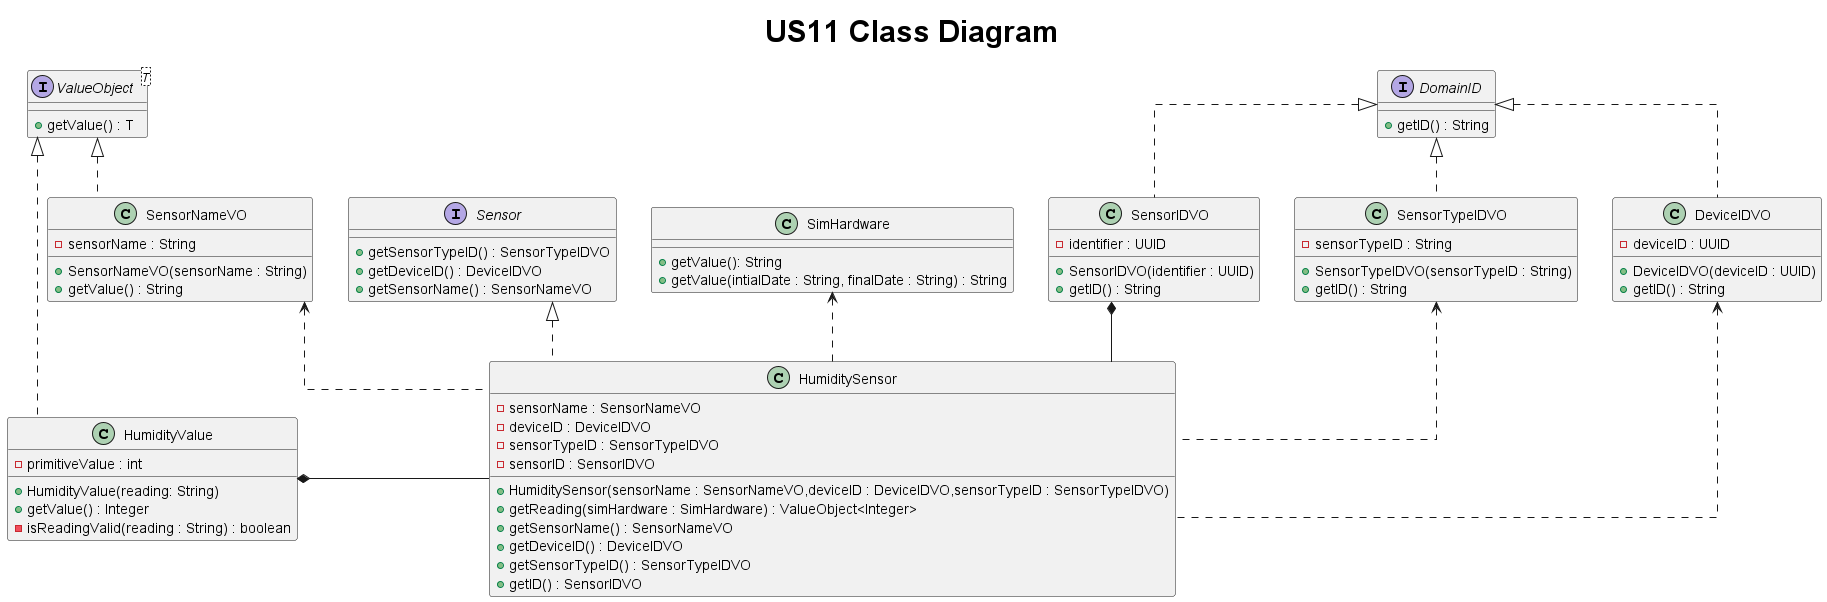

The diagram above was rendered by PlantUML. Its source (embedded in the PNG):
@startuml
title <size: 30> US11 Class Diagram

skinparam linetype ortho

interface Sensor {

}



interface DomainID{
    + getID() : String
}

interface ValueObject<T> {
    + getValue() : T
}

interface Sensor {
    + getSensorTypeID() : SensorTypeIDVO
    + getDeviceID() : DeviceIDVO
    + getSensorName() : SensorNameVO
}

class HumiditySensor{
    - sensorName : SensorNameVO
    - deviceID : DeviceIDVO
    - sensorTypeID : SensorTypeIDVO
    - sensorID : SensorIDVO



    + HumiditySensor(sensorName : SensorNameVO,deviceID : DeviceIDVO,sensorTypeID : SensorTypeIDVO)
    + getReading(simHardware : SimHardware) : ValueObject<Integer>
    + getSensorName() : SensorNameVO
    + getDeviceID() : DeviceIDVO
    + getSensorTypeID() : SensorTypeIDVO
    + getID() : SensorIDVO
}

class HumidityValue{
    - primitiveValue : int

    + HumidityValue(reading: String)
    + getValue() : Integer
    - isReadingValid(reading : String) : boolean
}

class SimHardware{
    + getValue(): String
    + getValue(intialDate : String, finalDate : String) : String
}

class SensorNameVO{
    - sensorName : String
    + SensorNameVO(sensorName : String)
    + getValue() : String
}

class SensorIDVO{
    - identifier : UUID
    + SensorIDVO(identifier : UUID)
    + getID() : String
}


class SensorTypeIDVO{
    - sensorTypeID : String
    + SensorTypeIDVO(sensorTypeID : String)
    + getID() : String
}

class DeviceIDVO{
    - deviceID : UUID
    + DeviceIDVO(deviceID : UUID)
    + getID() : String
}


Sensor <|.. HumiditySensor
SimHardware <.. HumiditySensor

SensorNameVO <.. HumiditySensor
SensorIDVO *-- HumiditySensor
HumidityValue *--right HumiditySensor
SensorTypeIDVO <.. HumiditySensor
DeviceIDVO <.. HumiditySensor

ValueObject <|.. SensorNameVO
DomainID  <|.. SensorIDVO
DomainID  <|.. SensorTypeIDVO
DomainID  <|.. DeviceIDVO

ValueObject <|.. HumidityValue

@enduml